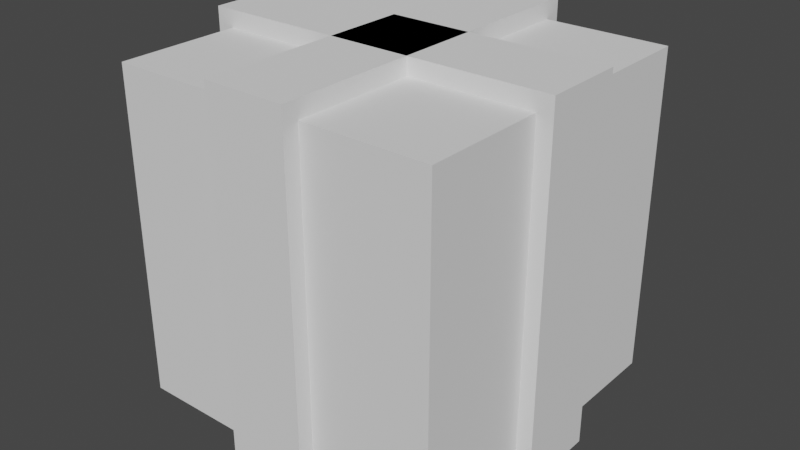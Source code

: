 # Source: gift.blend  (saved by Blender 2.91.10; exported with 4.5.12 LTS)
import bpy
from mathutils import Matrix  # noqa: F401  (used for matrix-valued properties, if any)

bpy.ops.wm.read_factory_settings(use_empty=True)
scene = bpy.context.scene
scene.name = 'Scene'

# ---- collections
col_merged = bpy.data.collections.new('Merged'); scene.collection.children.link(col_merged)
col_separate = bpy.data.collections.new('Separate'); scene.collection.children.link(col_separate)

# ---- world
world_world = bpy.data.worlds.new('World'); scene.world = world_world
world_world.use_nodes = True; world_world.node_tree.nodes.clear()
_N = world_world.node_tree.nodes; _L = world_world.node_tree.links
n0 = _N.new('ShaderNodeOutputWorld'); n0.name = 'World Output'; n0.location = (300, 300)
n1 = _N.new('ShaderNodeBackground'); n1.name = 'Background'; n1.location = (10, 300)
n1.inputs[0].default_value = (0.05088, 0.05088, 0.05088, 1.0)
_L.new(n1.outputs[0], n0.inputs[0])
n0.is_active_output = True
world_world.color = (0.05088, 0.05088, 0.05088)
world_world.use_sun_shadow = False
world_world.sun_shadow_jitter_overblur = 0.0

# ---- meshes
me_cube = bpy.data.meshes.new('Cube')
me_cube.from_pydata([(-0.2273, -0.2273, -0.2273), (-0.2273, -0.2273, 0.2273), (-0.2273, 0.2273, -0.2273), (-0.2273, 0.2273, 0.2273), (0.2273, -0.2273, -0.2273), (0.2273, -0.2273, 0.2273), (0.2273, 0.2273, -0.2273), (0.2273, 0.2273, 0.2273), (-0.05807, -0.2493, -0.249), (-0.05807, -0.2493, 0.2511), (-0.05807, 0.2509, -0.249), (-0.05807, 0.2509, 0.2511), (0.05556, -0.2493, -0.249), (0.05556, -0.2493, 0.2511), (0.05556, 0.2509, -0.249), (0.05556, 0.2509, 0.2511), (-0.2513, 0.05762, -0.249), (-0.2513, 0.05762, 0.2511), (0.2488, 0.05762, -0.249), (0.2488, 0.05762, 0.2511), (-0.2513, -0.05602, -0.249), (-0.2513, -0.05602, 0.2511), (0.2488, -0.05602, -0.249), (0.2488, -0.05602, 0.2511)], [], [(0, 1, 3, 2), (2, 3, 7, 6), (6, 7, 5, 4), (4, 5, 1, 0), (2, 6, 4, 0), (7, 3, 1, 5), (8, 9, 11, 10), (10, 11, 15, 14), (14, 15, 13, 12), (12, 13, 9, 8), (10, 14, 12, 8), (15, 11, 9, 13), (16, 17, 19, 18), (18, 19, 23, 22), (22, 23, 21, 20), (20, 21, 17, 16), (18, 22, 20, 16), (23, 19, 17, 21)])
_uv = me_cube.uv_layers.new(name='UVMap')
_uv.uv.foreach_set('vector', [0.375, 0.0, 0.625, 0.0, 0.625, 0.25, 0.375, 0.25, 0.375, 0.25, 0.625, 0.25, 0.625, 0.5, 0.375, 0.5, 0.375, 0.5, 0.625, 0.5, 0.625, 0.75, 0.375, 0.75, 0.375, 0.75, 0.625, 0.75, 0.625, 1.0, 0.375, 1.0, 0.125, 0.5, 0.375, 0.5, 0.375, 0.75, 0.125, 0.75, 0.625, 0.5, 0.875, 0.5, 0.875, 0.75, 0.625, 0.75, 0.375, 0.0, 0.625, 0.0, 0.625, 0.25, 0.375, 0.25, 0.375, 0.25, 0.625, 0.25, 0.625, 0.5, 0.375, 0.5, 0.375, 0.5, 0.625, 0.5, 0.625, 0.75, 0.375, 0.75, 0.375, 0.75, 0.625, 0.75, 0.625, 1.0, 0.375, 1.0, 0.125, 0.5, 0.375, 0.5, 0.375, 0.75, 0.125, 0.75, 0.625, 0.5, 0.875, 0.5, 0.875, 0.75, 0.625, 0.75, 0.375, 0.0, 0.625, 0.0, 0.625, 0.25, 0.375, 0.25, 0.375, 0.25, 0.625, 0.25, 0.625, 0.5, 0.375, 0.5, 0.375, 0.5, 0.625, 0.5, 0.625, 0.75, 0.375, 0.75, 0.375, 0.75, 0.625, 0.75, 0.625, 1.0, 0.375, 1.0, 0.125, 0.5, 0.375, 0.5, 0.375, 0.75, 0.125, 0.75, 0.625, 0.5, 0.875, 0.5, 0.875, 0.75, 0.625, 0.75])
me_cube.use_remesh_fix_poles = True
me_cube.use_remesh_preserve_attributes = False
me_cube.use_mirror_vertex_groups = False
me_cube.update()
me_cube_006 = bpy.data.meshes.new('Cube.006')
me_cube_006.from_pydata([(-0.5, -0.5, -0.5), (-0.5, -0.5, 0.5), (-0.5, 0.5, -0.5), (-0.5, 0.5, 0.5), (0.5, -0.5, -0.5), (0.5, -0.5, 0.5), (0.5, 0.5, -0.5), (0.5, 0.5, 0.5)], [], [(0, 1, 3, 2), (2, 3, 7, 6), (6, 7, 5, 4), (4, 5, 1, 0), (2, 6, 4, 0), (7, 3, 1, 5)])
_uv = me_cube_006.uv_layers.new(name='UVMap')
_uv.uv.foreach_set('vector', [0.375, 0.0, 0.625, 0.0, 0.625, 0.25, 0.375, 0.25, 0.375, 0.25, 0.625, 0.25, 0.625, 0.5, 0.375, 0.5, 0.375, 0.5, 0.625, 0.5, 0.625, 0.75, 0.375, 0.75, 0.375, 0.75, 0.625, 0.75, 0.625, 1.0, 0.375, 1.0, 0.125, 0.5, 0.375, 0.5, 0.375, 0.75, 0.125, 0.75, 0.625, 0.5, 0.875, 0.5, 0.875, 0.75, 0.625, 0.75])
me_cube_006.use_remesh_fix_poles = True
me_cube_006.use_remesh_preserve_attributes = False
me_cube_006.use_mirror_vertex_groups = False
me_cube_006.update()
me_cube_005 = bpy.data.meshes.new('Cube.005')
me_cube_005.from_pydata([(-0.5, -0.5, -0.5), (-0.5, -0.5, 0.5), (-0.5, 0.5, -0.5), (-0.5, 0.5, 0.5), (0.5, -0.5, -0.5), (0.5, -0.5, 0.5), (0.5, 0.5, -0.5), (0.5, 0.5, 0.5)], [], [(0, 1, 3, 2), (2, 3, 7, 6), (6, 7, 5, 4), (4, 5, 1, 0), (2, 6, 4, 0), (7, 3, 1, 5)])
_uv = me_cube_005.uv_layers.new(name='UVMap')
_uv.uv.foreach_set('vector', [0.375, 0.0, 0.625, 0.0, 0.625, 0.25, 0.375, 0.25, 0.375, 0.25, 0.625, 0.25, 0.625, 0.5, 0.375, 0.5, 0.375, 0.5, 0.625, 0.5, 0.625, 0.75, 0.375, 0.75, 0.375, 0.75, 0.625, 0.75, 0.625, 1.0, 0.375, 1.0, 0.125, 0.5, 0.375, 0.5, 0.375, 0.75, 0.125, 0.75, 0.625, 0.5, 0.875, 0.5, 0.875, 0.75, 0.625, 0.75])
me_cube_005.use_remesh_fix_poles = True
me_cube_005.use_remesh_preserve_attributes = False
me_cube_005.use_mirror_vertex_groups = False
me_cube_005.update()
me_cube_002 = bpy.data.meshes.new('Cube.002')
me_cube_002.from_pydata([(-0.5, -0.5, -0.5), (-0.5, -0.5, 0.5), (-0.5, 0.5, -0.5), (-0.5, 0.5, 0.5), (0.5, -0.5, -0.5), (0.5, -0.5, 0.5), (0.5, 0.5, -0.5), (0.5, 0.5, 0.5)], [], [(0, 1, 3, 2), (2, 3, 7, 6), (6, 7, 5, 4), (4, 5, 1, 0), (2, 6, 4, 0), (7, 3, 1, 5)])
_uv = me_cube_002.uv_layers.new(name='UVMap')
_uv.uv.foreach_set('vector', [0.375, 0.0, 0.625, 0.0, 0.625, 0.25, 0.375, 0.25, 0.375, 0.25, 0.625, 0.25, 0.625, 0.5, 0.375, 0.5, 0.375, 0.5, 0.625, 0.5, 0.625, 0.75, 0.375, 0.75, 0.375, 0.75, 0.625, 0.75, 0.625, 1.0, 0.375, 1.0, 0.125, 0.5, 0.375, 0.5, 0.375, 0.75, 0.125, 0.75, 0.625, 0.5, 0.875, 0.5, 0.875, 0.75, 0.625, 0.75])
me_cube_002.use_remesh_fix_poles = True
me_cube_002.use_remesh_preserve_attributes = False
me_cube_002.use_mirror_vertex_groups = False
me_cube_002.update()

# ---- objects
ob_cube = bpy.data.objects.new('Cube', me_cube)
ob_cube_005 = bpy.data.objects.new('Cube.005', me_cube_006)
ob_cube_004 = bpy.data.objects.new('Cube.004', me_cube_005)
ob_cube_003 = bpy.data.objects.new('Cube.003', me_cube_002)

# ---- transforms, parenting, visibility, modifiers, constraints
ob_cube.location = (0.0, 0.0, 0.0)
ob_cube.lineart.crease_threshold = 0.0
ob_cube_005.location = (0.0, 0.0, 0.0)
ob_cube_005.lineart.crease_threshold = 0.0
ob_cube_004.location = (-0.002764, 0.001756, 0.002303)
ob_cube_004.scale = (0.25, 1.1, 1.1)
ob_cube_004.lineart.crease_threshold = 0.0
ob_cube_003.location = (-0.002764, 0.001756, 0.002303)
ob_cube_003.rotation_euler = (0.0, -0.0, -1.571)
ob_cube_003.scale = (0.25, 1.1, 1.1)
ob_cube_003.lineart.crease_threshold = 0.0

# ---- collection membership
col_merged.objects.link(ob_cube)
col_separate.objects.link(ob_cube_005)
col_separate.objects.link(ob_cube_004)
col_separate.objects.link(ob_cube_003)

# ---- scene / render settings (as saved in the file)
scene.frame_start = 1; scene.frame_end = 250; scene.frame_set(1)
scene.render.engine = 'BLENDER_EEVEE_NEXT'
scene.cycles.use_denoising = False
scene.cycles.samples = 128
scene.cycles.sampling_pattern = 'TABULATED_SOBOL'
scene.cycles.use_adaptive_sampling = False
scene.cycles.use_light_tree = False
scene.view_settings.view_transform = 'Filmic'
bpy.context.view_layer.update()

# ---- added for rendering (the .blend has no active camera and no usable light): camera, sun
cam_auto = bpy.data.cameras.new('AutoCamera')
cam_auto.lens = 50.0
cam_auto.sensor_width = 36.0
cam_auto.clip_end = 1000.0
ob_auto_camera = bpy.data.objects.new('AutoCamera', cam_auto)
scene.collection.objects.link(ob_auto_camera)
ob_auto_camera.location = (1.7606, -2.11428, 1.41299)
ob_auto_camera.rotation_euler = (1.09748, -7.21219e-08, 0.694738)
scene.camera = ob_auto_camera
light_auto_sun = bpy.data.lights.new('AutoSun', 'SUN')
light_auto_sun.energy = 3.0
light_auto_sun.angle = 0.0523599
ob_auto_sun = bpy.data.objects.new('AutoSun', light_auto_sun)
scene.collection.objects.link(ob_auto_sun)
ob_auto_sun.rotation_euler = (0.872665, 0.174533, 0.523599)
bpy.context.view_layer.update()
